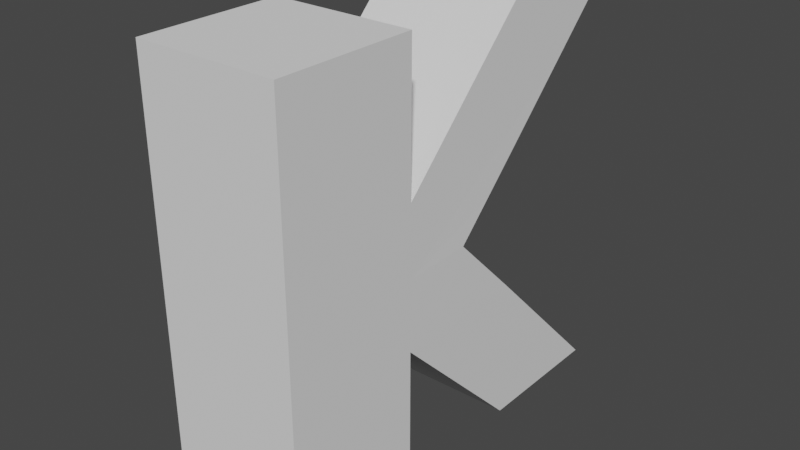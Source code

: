 # Source: kej.blend  (saved by Blender 2.92.15; exported with 4.5.12 LTS)
import bpy
from mathutils import Matrix  # noqa: F401  (used for matrix-valued properties, if any)

bpy.ops.wm.read_factory_settings(use_empty=True)
scene = bpy.context.scene
scene.name = 'Scene'

# ---- collections
col_collection = bpy.data.collections.new('Collection'); scene.collection.children.link(col_collection)

# ---- world
world_world = bpy.data.worlds.new('World'); scene.world = world_world
world_world.use_nodes = True; world_world.node_tree.nodes.clear()
_N = world_world.node_tree.nodes; _L = world_world.node_tree.links
n0 = _N.new('ShaderNodeOutputWorld'); n0.name = 'World Output'; n0.location = (300, 300)
n1 = _N.new('ShaderNodeBackground'); n1.name = 'Background'; n1.location = (10, 300)
n1.inputs[0].default_value = (0.05088, 0.05088, 0.05088, 1.0)
_L.new(n1.outputs[0], n0.inputs[0])
n0.is_active_output = True
world_world.color = (0.05088, 0.05088, 0.05088)
world_world.use_sun_shadow = False
world_world.sun_shadow_jitter_overblur = 0.0

# ---- meshes
me_cube_001 = bpy.data.meshes.new('Cube.001')
me_cube_001.from_pydata([(-1.0, -1.0, -1.0), (-1.0, -1.0, 1.0), (-1.0, 1.0, -1.0), (-1.0, 1.0, 1.0), (1.0, -1.0, -1.0), (1.0, -1.0, 1.0), (1.0, 1.0, -1.0), (1.0, 1.0, 1.0), (-1.0, -1.0, -0.3333), (-1.0, -1.0, 0.3333), (-1.0, 1.0, 0.3333), (-1.0, 1.0, -0.3333), (1.0, 1.0, 0.3333), (1.0, 1.0, -0.3333), (1.0, -1.0, 0.3333), (1.0, -1.0, -0.3333), (-1.0, 3.0, 1.0), (1.0, 3.0, 1.0), (-1.0, -1.0, 0.0), (-1.0, 1.0, 0.0), (1.0, 1.0, 0.0), (1.0, -1.0, 0.0), (-1.0, 3.0, 1.0), (1.0, 3.0, 1.0), (-1.0, 5.0, 1.0), (1.0, 5.0, 1.0), (-1.0, 3.0, 0.3333), (1.0, 3.0, 0.3333), (-1.0, -1.0, 0.0), (-1.0, 1.0, 0.0), (-0.974, 1.955, 0.00571), (1.007, 2.0, 0.01088), (-0.974, 2.955, -0.3276), (1.007, 3.0, -0.3225), (-1.0, 3.0, -1.0), (1.0, 3.0, -1.0), (-1.0, 5.0, -1.0), (1.0, 5.0, -1.0), (-1.0, 0.0, -1.0), (-1.0, -1.0, 0.6667), (-1.0, 0.0, 1.0), (-1.0, 1.0, -0.6667), (0.0, 1.0, -1.0), (0.0, 1.0, 1.0), (1.0, 1.0, -0.6667), (1.0, 0.0, -1.0), (1.0, 0.0, 1.0), (1.0, -1.0, -0.6667), (0.0, -1.0, -1.0), (0.0, -1.0, 1.0), (-1.0, -1.0, -0.6667), (-1.0, -1.0, 0.1667), (-1.0, 1.0, 0.6667), (-1.0, 1.0, -0.1667), (1.0, 1.0, 0.6667), (1.0, 1.0, -0.1667), (1.0, -1.0, 0.6667), (1.0, -1.0, -0.1667), (0.0, -1.0, -0.3333), (0.0, -1.0, 0.3333), (1.0, 0.0, -0.3333), (1.0, 0.0, 0.3333), (0.0, 1.0, -0.3333), (0.0, 1.0, 0.3333), (-1.0, 0.0, -0.3333), (-1.0, 0.0, 0.3333), (0.0, 3.0, 1.0), (1.0, 2.0, 0.6667), (-1.0, 2.0, 0.6667), (-1.0, -1.0, -0.1667), (-1.0, 1.0, 0.1667), (1.0, 1.0, 0.1667), (1.0, -1.0, 0.1667), (-1.0, 0.0, 0.0), (1.0, 0.0, 0.0), (0.0, -1.0, 0.0), (0.0, 3.0, 1.0), (1.0, 3.0, 1.0), (-1.0, 3.0, 1.0), (0.0, 5.0, 1.0), (1.0, 4.0, 1.0), (-1.0, 4.0, 1.0), (0.0, 3.0, 0.3333), (1.0, 4.0, 0.6667), (-1.0, 4.0, 0.6667), (-1.0, 0.0, 0.0), (-1.0, 1.0, 0.0), (-1.0, -1.0, 0.0), (0.0165, 1.978, 0.008293), (1.003, 1.5, 0.005438), (-0.987, 1.477, 0.002855), (1.003, 2.5, 0.1721), (-0.987, 2.477, 0.1695), (0.0165, 2.978, -0.325), (1.003, 2.0, -0.3279), (-0.987, 1.977, -0.3305), (1.007, 2.5, -0.1558), (-0.974, 2.455, -0.161), (0.0, 3.0, -1.0), (-1.0, 2.0, -0.6667), (1.0, 2.0, -0.6667), (0.0, 5.0, -1.0), (-1.0, 4.0, -1.0), (1.0, 4.0, -1.0), (1.003, 4.0, -0.6612), (-0.987, 3.977, -0.6638), (1.0, 2.0, 0.3333), (-1.0, 2.0, 0.3333), (-0.9935, 2.989, -0.6652), (1.002, 3.0, -0.6639), (0.008251, 3.989, -0.6625), (0.0, 4.0, -1.0), (0.0, 2.0, -0.6667), (0.0165, 2.478, -0.1584), (1.003, 1.75, -0.1612), (0.008251, 1.989, -0.3292), (0.008251, 2.489, 0.1708), (-1.0, 0.0, 0.0), (0.0, 4.0, 0.6667), (0.0, 4.0, 1.0), (0.0, 3.0, 1.0), (0.0, -1.0, -0.1667), (1.0, 0.0, -0.1667), (-1.0, 0.0, -0.1667), (0.0, 2.0, 0.6667), (-1.0, 0.0, 0.1667), (-1.0, 0.0, -0.6667), (0.0, 1.0, -0.6667), (1.0, 0.0, 0.1667), (1.0, 0.0, -0.6667), (0.0, -1.0, 0.1667), (0.0, -1.0, -0.6667), (0.0, 0.0, 1.0), (0.0, 0.0, -1.0), (0.0, -1.0, 0.6667), (1.0, 0.0, 0.6667), (0.0, 1.0, 0.6667), (-1.0, 0.0, 0.6667), (-1.0, 1.0, -0.25), (-1.0, 1.0, 0.0), (-0.9805, 1.716, 0.004283), (-0.9805, 2.466, -0.3291), (-0.974, 2.705, -0.2443), (-1.0, 1.0, -0.08333), (-1.0, 1.0, 0.0), (-0.9935, 1.239, 0.001428), (-0.9935, 1.489, -0.3319), (-0.974, 2.205, -0.07762)], [(106, 27), (12, 106)], [(137, 40, 3, 52), (136, 43, 7, 54), (135, 46, 5, 56), (134, 49, 1, 39), (133, 45, 4, 48), (132, 40, 1, 49), (131, 58, 8, 50), (130, 59, 9, 51), (129, 60, 15, 47), (128, 61, 14, 72), (127, 62, 13, 44), (126, 64, 11, 41), (125, 65, 10, 70), (124, 68, 16, 66), (123, 73, 19, 143, 53), (122, 74, 21, 57), (121, 75, 18, 69), (120, 78, 22, 76), (119, 81, 24, 79), (118, 84, 26, 82), (117, 87, 28, 85), (11, 138, 53, 143, 19, 139, 86, 144, 29, 145, 90, 140, 30, 147, 97, 142, 32, 141, 95, 146), (116, 92, 30, 88), (115, 95, 141, 32, 93), (114, 96, 31, 89), (113, 88, 31, 96), (10, 70, 19, 139, 86, 144, 29, 145, 90, 140, 30, 92, 26, 107), (12, 67, 17, 77, 23, 80, 25, 83, 27, 91, 31, 89, 20, 71), (112, 100, 35, 98), (111, 103, 37, 101), (110, 93, 33, 104), (109, 94, 13, 100), (108, 102, 36, 105), (16, 68, 10, 107, 26, 84, 24, 81, 22, 78), (95, 108, 105, 32, 141), (11, 99, 108, 95, 146), (99, 34, 102, 108), (103, 109, 100, 35), (37, 104, 109, 103), (104, 33, 94, 109), (101, 110, 104, 37), (36, 105, 110, 101), (105, 32, 93, 110), (102, 111, 101, 36), (34, 98, 111, 102), (98, 35, 103, 111), (99, 112, 98, 34), (11, 62, 112, 99), (62, 13, 100, 112), (93, 113, 96, 33), (32, 142, 97, 113, 93), (97, 147, 30, 88, 113), (55, 114, 89, 20), (13, 94, 114, 55), (94, 33, 96, 114), (94, 115, 93, 33), (13, 62, 115, 94), (62, 11, 146, 95, 115), (91, 116, 88, 31), (27, 82, 116, 91), (82, 26, 92, 116), (86, 117, 85, 29, 144), (19, 73, 117, 86, 139), (73, 18, 87, 117), (83, 118, 82, 27), (25, 79, 118, 83), (79, 24, 84, 118), (80, 119, 79, 25), (23, 76, 119, 80), (76, 22, 81, 119), (77, 120, 76, 23), (17, 66, 120, 77), (66, 16, 78, 120), (58, 121, 69, 8), (15, 57, 121, 58), (57, 21, 75, 121), (60, 122, 57, 15), (13, 55, 122, 60), (55, 20, 74, 122), (64, 123, 53, 138, 11), (8, 69, 123, 64), (69, 18, 73, 123), (67, 124, 66, 17), (12, 63, 124, 67), (63, 10, 68, 124), (73, 125, 70, 19), (18, 51, 125, 73), (51, 9, 65, 125), (38, 126, 41, 2), (0, 50, 126, 38), (50, 8, 64, 126), (42, 127, 44, 6), (2, 41, 127, 42), (41, 11, 62, 127), (74, 128, 72, 21), (20, 71, 128, 74), (71, 12, 61, 128), (45, 129, 47, 4), (6, 44, 129, 45), (44, 13, 60, 129), (75, 130, 51, 18), (21, 72, 130, 75), (72, 14, 59, 130), (48, 131, 50, 0), (4, 47, 131, 48), (47, 15, 58, 131), (46, 132, 49, 5), (7, 43, 132, 46), (43, 3, 40, 132), (38, 133, 48, 0), (2, 42, 133, 38), (42, 6, 45, 133), (59, 134, 39, 9), (14, 56, 134, 59), (56, 5, 49, 134), (61, 135, 56, 14), (12, 54, 135, 61), (54, 7, 46, 135), (63, 136, 54, 12), (10, 52, 136, 63), (52, 3, 43, 136), (65, 137, 52, 10), (9, 39, 137, 65), (39, 1, 40, 137)])
_uv = me_cube_001.uv_layers.new(name='UVMap')
_uv.uv.foreach_set('vector', [0.5833, 0.125, 0.625, 0.125, 0.625, 0.25, 0.5833, 0.25, 0.5833, 0.375, 0.625, 0.375, 0.625, 0.5, 0.5833, 0.5, 0.5833, 0.625, 0.625, 0.625, 0.625, 0.75, 0.5833, 0.75, 0.5833, 0.875, 0.625, 0.875, 0.625, 1.0, 0.5833, 1.0, 0.25, 0.625, 0.375, 0.625, 0.375, 0.75, 0.25, 0.75, 0.75, 0.625, 0.875, 0.625, 0.875, 0.75, 0.75, 0.75, 0.4167, 0.875, 0.4583, 0.875, 0.4583, 1.0, 0.4167, 1.0, 0.5208, 0.875, 0.5417, 0.875, 0.5417, 1.0, 0.5208, 1.0, 0.4167, 0.625, 0.4583, 0.625, 0.4583, 0.75, 0.4167, 0.75, 0.5208, 0.625, 0.5417, 0.625, 0.5417, 0.75, 0.5208, 0.75, 0.4167, 0.375, 0.4583, 0.375, 0.4583, 0.5, 0.4167, 0.5, 0.4167, 0.125, 0.4583, 0.125, 0.4583, 0.25, 0.4167, 0.25, 0.5208, 0.125, 0.5417, 0.125, 0.5417, 0.25, 0.5208, 0.25, 0.5417, 0.375, 0.5417, 0.25, 0.5417, 0.25, 0.5417, 0.375, 0.4792, 0.125, 0.5, 0.125, 0.5, 0.25, 0.4896, 0.25, 0.4792, 0.25, 0.4792, 0.625, 0.5, 0.625, 0.5, 0.75, 0.4792, 0.75, 0.4792, 0.875, 0.5, 0.875, 0.5, 1.0, 0.4792, 1.0, 0.5417, 0.375, 0.5417, 0.25, 0.5417, 0.25, 0.5417, 0.375, 0.5417, 0.375, 0.5417, 0.25, 0.5417, 0.25, 0.5417, 0.375, 0.5417, 0.375, 0.5417, 0.25, 0.5417, 0.25, 0.5417, 0.375, 0.5, 0.125, 0.5, 0.0, 0.5, 0.0, 0.5, 0.125, 0.4583, 0.25, 0.4687, 0.25, 0.4792, 0.25, 0.4896, 0.25, 0.5, 0.25, 0.5, 0.25, 0.5, 0.25, 0.5, 0.25, 0.5, 0.25, 0.375, 0.1875, 0.25, 0.125, 0.125, 0.0625, 0.0, 0.0, 0.1146, 0.0625, 0.2292, 0.125, 0.3438, 0.1875, 0.4583, 0.25, 0.4583, 0.25, 0.4583, 0.25, 0.4583, 0.25, 0.5208, 0.375, 0.5208, 0.25, 0.5, 0.25, 0.5, 0.375, 0.4583, 0.375, 0.4583, 0.25, 0.4583, 0.25, 0.4583, 0.25, 0.4583, 0.375, 0.4792, 0.5, 0.4792, 0.5, 0.5, 0.5, 0.5, 0.5, 0.0, 0.0, 0.0, 0.0, 0.0, 0.0, 0.0, 0.0, 0.0, 0.0, 0.0, 0.0, 0.0, 0.0, 0.0, 0.0, 0.0, 0.0, 0.0, 0.0, 0.0, 0.0, 0.0, 0.0, 0.0, 0.0, 0.0, 0.0, 0.0, 0.0, 0.0, 0.0, 0.0, 0.0, 0.0, 0.0, 0.5417, 0.5, 0.5417, 0.5, 0.5417, 0.5, 0.5417, 0.5, 0.5417, 0.5, 0.5417, 0.5, 0.5417, 0.5, 0.5417, 0.5, 0.5417, 0.5, 0.5208, 0.5, 0.5, 0.5, 0.5, 0.5, 0.5, 0.5, 0.5208, 0.5, 0.4583, 0.375, 0.4583, 0.5, 0.4583, 0.5, 0.4583, 0.375, 0.4583, 0.375, 0.4583, 0.5, 0.4583, 0.5, 0.4583, 0.375, 0.0, 0.0, 0.0, 0.0, 0.0, 0.0, 0.0, 0.0, 0.0, 0.0, 0.0, 0.0, 0.0, 0.0, 0.0, 0.0, 0.0, 0.0, 0.0, 0.0, 0.0, 0.0, 0.0, 0.0, 0.0, 0.0, 0.0, 0.0, 0.0, 0.0, 0.0, 0.0, 0.0, 0.0, 0.0, 0.0, 0.0, 0.0, 0.0, 0.0, 0.0, 0.0, 0.0, 0.0, 0.0, 0.0, 0.0, 0.0, 0.0, 0.0, 0.0, 0.0, 0.0, 0.0, 0.0, 0.0, 0.0, 0.0, 0.0, 0.0, 0.0, 0.0, 0.0, 0.0, 0.0, 0.0, 0.0, 0.0, 0.0, 0.0, 0.0, 0.0, 0.0, 0.0, 0.0, 0.0, 0.0, 0.0, 0.0, 0.0, 0.0, 0.0, 0.0, 0.0, 0.0, 0.0, 0.0, 0.0, 0.0, 0.0, 0.0, 0.0, 0.0, 0.0, 0.0, 0.0, 0.0, 0.0, 0.0, 0.0, 0.0, 0.0, 0.0, 0.0, 0.0, 0.0, 0.0, 0.0, 0.0, 0.0, 0.0, 0.0, 0.0, 0.0, 0.0, 0.0, 0.0, 0.0, 0.0, 0.0, 0.4583, 0.25, 0.4583, 0.375, 0.4583, 0.375, 0.4583, 0.25, 0.4583, 0.25, 0.4583, 0.375, 0.4583, 0.375, 0.4583, 0.25, 0.4583, 0.375, 0.4583, 0.5, 0.4583, 0.5, 0.4583, 0.375, 0.4583, 0.25, 0.4583, 0.375, 0.4583, 0.375, 0.4583, 0.25, 0.4583, 0.25, 0.4583, 0.375, 0.4583, 0.375, 0.4583, 0.25, 0.4583, 0.375, 0.4583, 0.5, 0.4583, 0.5, 0.4583, 0.375, 0.0, 0.0, 0.0, 0.0, 0.0, 0.0, 0.0, 0.0, 0.0, 0.0, 0.0, 0.0, 0.0, 0.0, 0.0, 0.0, 0.0, 0.0, 0.0, 0.0, 0.0, 0.0, 0.0, 0.0, 0.0, 0.0, 0.0, 0.0, 0.4792, 0.5, 0.4792, 0.5, 0.5, 0.5, 0.5, 0.5, 0.4583, 0.5, 0.4583, 0.5, 0.4792, 0.5, 0.4792, 0.5, 0.4583, 0.5, 0.4583, 0.5, 0.4792, 0.5, 0.4792, 0.5, 0.4583, 0.5, 0.4583, 0.375, 0.4583, 0.375, 0.4583, 0.5, 0.4583, 0.5, 0.4583, 0.375, 0.4583, 0.375, 0.4583, 0.5, 0.4583, 0.375, 0.4583, 0.25, 0.4583, 0.25, 0.4583, 0.25, 0.4583, 0.375, 0.5208, 0.5, 0.5208, 0.375, 0.5, 0.375, 0.5, 0.5, 0.5417, 0.5, 0.5417, 0.375, 0.5208, 0.375, 0.5208, 0.5, 0.5417, 0.375, 0.5417, 0.25, 0.5208, 0.25, 0.5208, 0.375, 0.5, 0.25, 0.5, 0.125, 0.5, 0.125, 0.5, 0.25, 0.5, 0.25, 0.5, 0.25, 0.5, 0.125, 0.5, 0.125, 0.5, 0.25, 0.5, 0.25, 0.5, 0.125, 0.5, 0.0, 0.5, 0.0, 0.5, 0.125, 0.5417, 0.5, 0.5417, 0.375, 0.5417, 0.375, 0.5417, 0.5, 0.5417, 0.5, 0.5417, 0.375, 0.5417, 0.375, 0.5417, 0.5, 0.5417, 0.375, 0.5417, 0.25, 0.5417, 0.25, 0.5417, 0.375, 0.5417, 0.5, 0.5417, 0.375, 0.5417, 0.375, 0.5417, 0.5, 0.5417, 0.5, 0.5417, 0.375, 0.5417, 0.375, 0.5417, 0.5, 0.5417, 0.375, 0.5417, 0.25, 0.5417, 0.25, 0.5417, 0.375, 0.5417, 0.5, 0.5417, 0.375, 0.5417, 0.375, 0.5417, 0.5, 0.5417, 0.5, 0.5417, 0.375, 0.5417, 0.375, 0.5417, 0.5, 0.5417, 0.375, 0.5417, 0.25, 0.5417, 0.25, 0.5417, 0.375, 0.4583, 0.875, 0.4792, 0.875, 0.4792, 1.0, 0.4583, 1.0, 0.4583, 0.75, 0.4792, 0.75, 0.4792, 0.875, 0.4583, 0.875, 0.4792, 0.75, 0.5, 0.75, 0.5, 0.875, 0.4792, 0.875, 0.4583, 0.625, 0.4792, 0.625, 0.4792, 0.75, 0.4583, 0.75, 0.4583, 0.5, 0.4792, 0.5, 0.4792, 0.625, 0.4583, 0.625, 0.4792, 0.5, 0.5, 0.5, 0.5, 0.625, 0.4792, 0.625, 0.4583, 0.125, 0.4792, 0.125, 0.4792, 0.25, 0.4687, 0.25, 0.4583, 0.25, 0.4583, 0.0, 0.4792, 0.0, 0.4792, 0.125, 0.4583, 0.125, 0.4792, 0.0, 0.5, 0.0, 0.5, 0.125, 0.4792, 0.125, 0.5417, 0.5, 0.5417, 0.375, 0.5417, 0.375, 0.5417, 0.5, 0.5417, 0.5, 0.5417, 0.375, 0.5417, 0.375, 0.5417, 0.5, 0.5417, 0.375, 0.5417, 0.25, 0.5417, 0.25, 0.5417, 0.375, 0.5, 0.125, 0.5208, 0.125, 0.5208, 0.25, 0.5, 0.25, 0.5, 0.0, 0.5208, 0.0, 0.5208, 0.125, 0.5, 0.125, 0.5208, 0.0, 0.5417, 0.0, 0.5417, 0.125, 0.5208, 0.125, 0.375, 0.125, 0.4167, 0.125, 0.4167, 0.25, 0.375, 0.25, 0.375, 0.0, 0.4167, 0.0, 0.4167, 0.125, 0.375, 0.125, 0.4167, 0.0, 0.4583, 0.0, 0.4583, 0.125, 0.4167, 0.125, 0.375, 0.375, 0.4167, 0.375, 0.4167, 0.5, 0.375, 0.5, 0.375, 0.25, 0.4167, 0.25, 0.4167, 0.375, 0.375, 0.375, 0.4167, 0.25, 0.4583, 0.25, 0.4583, 0.375, 0.4167, 0.375, 0.5, 0.625, 0.5208, 0.625, 0.5208, 0.75, 0.5, 0.75, 0.5, 0.5, 0.5208, 0.5, 0.5208, 0.625, 0.5, 0.625, 0.5208, 0.5, 0.5417, 0.5, 0.5417, 0.625, 0.5208, 0.625, 0.375, 0.625, 0.4167, 0.625, 0.4167, 0.75, 0.375, 0.75, 0.375, 0.5, 0.4167, 0.5, 0.4167, 0.625, 0.375, 0.625, 0.4167, 0.5, 0.4583, 0.5, 0.4583, 0.625, 0.4167, 0.625, 0.5, 0.875, 0.5208, 0.875, 0.5208, 1.0, 0.5, 1.0, 0.5, 0.75, 0.5208, 0.75, 0.5208, 0.875, 0.5, 0.875, 0.5208, 0.75, 0.5417, 0.75, 0.5417, 0.875, 0.5208, 0.875, 0.375, 0.875, 0.4167, 0.875, 0.4167, 1.0, 0.375, 1.0, 0.375, 0.75, 0.4167, 0.75, 0.4167, 0.875, 0.375, 0.875, 0.4167, 0.75, 0.4583, 0.75, 0.4583, 0.875, 0.4167, 0.875, 0.625, 0.625, 0.75, 0.625, 0.75, 0.75, 0.625, 0.75, 0.625, 0.5, 0.75, 0.5, 0.75, 0.625, 0.625, 0.625, 0.75, 0.5, 0.875, 0.5, 0.875, 0.625, 0.75, 0.625, 0.125, 0.625, 0.25, 0.625, 0.25, 0.75, 0.125, 0.75, 0.125, 0.5, 0.25, 0.5, 0.25, 0.625, 0.125, 0.625, 0.25, 0.5, 0.375, 0.5, 0.375, 0.625, 0.25, 0.625, 0.5417, 0.875, 0.5833, 0.875, 0.5833, 1.0, 0.5417, 1.0, 0.5417, 0.75, 0.5833, 0.75, 0.5833, 0.875, 0.5417, 0.875, 0.5833, 0.75, 0.625, 0.75, 0.625, 0.875, 0.5833, 0.875, 0.5417, 0.625, 0.5833, 0.625, 0.5833, 0.75, 0.5417, 0.75, 0.5417, 0.5, 0.5833, 0.5, 0.5833, 0.625, 0.5417, 0.625, 0.5833, 0.5, 0.625, 0.5, 0.625, 0.625, 0.5833, 0.625, 0.5417, 0.375, 0.5833, 0.375, 0.5833, 0.5, 0.5417, 0.5, 0.5417, 0.25, 0.5833, 0.25, 0.5833, 0.375, 0.5417, 0.375, 0.5833, 0.25, 0.625, 0.25, 0.625, 0.375, 0.5833, 0.375, 0.5417, 0.125, 0.5833, 0.125, 0.5833, 0.25, 0.5417, 0.25, 0.5417, 0.0, 0.5833, 0.0, 0.5833, 0.125, 0.5417, 0.125, 0.5833, 0.0, 0.625, 0.0, 0.625, 0.125, 0.5833, 0.125])
me_cube_001.use_remesh_fix_poles = True
me_cube_001.use_remesh_preserve_attributes = False
me_cube_001.use_mirror_vertex_groups = False
me_cube_001.update()

# ---- objects
ob_cube = bpy.data.objects.new('Cube', me_cube_001)

# ---- transforms, parenting, visibility, modifiers, constraints
ob_cube.location = (0.0, 0.0, 3.0)
ob_cube.scale = (1.0, 1.0, 3.0)
ob_cube.lineart.crease_threshold = 0.0

# ---- collection membership
col_collection.objects.link(ob_cube)

# ---- scene / render settings (as saved in the file)
scene.frame_start = 1; scene.frame_end = 250; scene.frame_set(1)
scene.render.engine = 'BLENDER_EEVEE_NEXT'
scene.cycles.use_denoising = False
scene.cycles.samples = 128
scene.cycles.sampling_pattern = 'TABULATED_SOBOL'
scene.cycles.use_adaptive_sampling = False
scene.cycles.use_light_tree = False
scene.view_settings.view_transform = 'Filmic'
bpy.context.view_layer.update()

# ---- added for rendering (the .blend has no active camera and no usable light): camera, sun
cam_auto = bpy.data.cameras.new('AutoCamera')
cam_auto.lens = 50.0
cam_auto.sensor_width = 36.0
cam_auto.clip_end = 1000.0
ob_auto_camera = bpy.data.objects.new('AutoCamera', cam_auto)
scene.collection.objects.link(ob_auto_camera)
ob_auto_camera.location = (8.07088, -7.68088, 9.45392)
ob_auto_camera.rotation_euler = (1.09748, -7.21219e-08, 0.694738)
scene.camera = ob_auto_camera
light_auto_sun = bpy.data.lights.new('AutoSun', 'SUN')
light_auto_sun.energy = 3.0
light_auto_sun.angle = 0.0523599
ob_auto_sun = bpy.data.objects.new('AutoSun', light_auto_sun)
scene.collection.objects.link(ob_auto_sun)
ob_auto_sun.rotation_euler = (0.872665, 0.174533, 0.523599)
bpy.context.view_layer.update()
